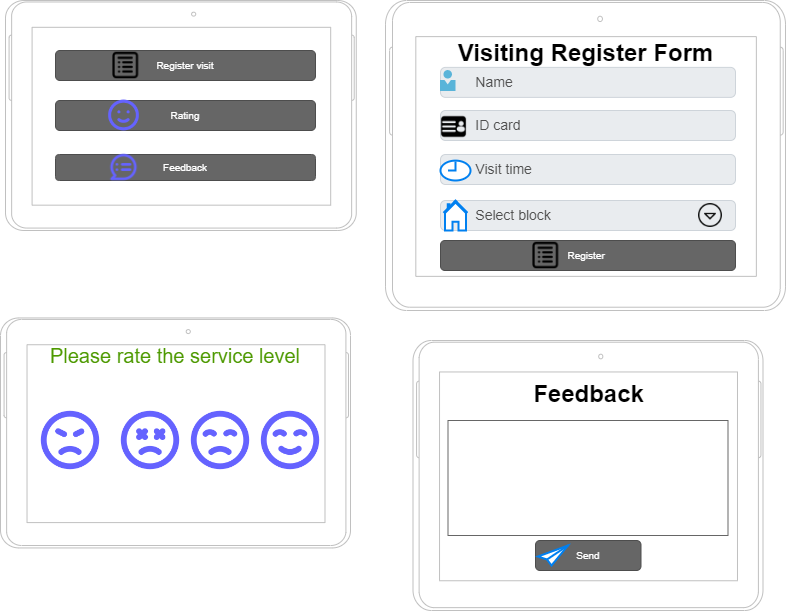

The diagram above was exported from draw.io. Its source (the exported page's mxGraphModel, read from the mxfile embedded in the PNG):
<mxGraphModel dx="1050" dy="491" grid="1" gridSize="10" guides="1" tooltips="1" connect="1" arrows="1" fold="1" page="1" pageScale="1" pageWidth="850" pageHeight="1100" math="0" shadow="0">
  <root>
    <mxCell id="0" />
    <mxCell id="1" parent="0" />
    <mxCell id="GEdyw78trVJxSbKYEeHb-15" value="&amp;nbsp; &amp;nbsp; &amp;nbsp; Name" style="html=1;shadow=0;dashed=0;shape=mxgraph.bootstrap.rrect;rSize=5;strokeColor=#CED4DA;strokeWidth=1;fillColor=#E9ECEF;fontColor=#505050;whiteSpace=wrap;align=left;verticalAlign=middle;spacingLeft=10;fontSize=14;" parent="1" vertex="1">
      <mxGeometry x="605" y="176.88" width="295" height="30" as="geometry" />
    </mxCell>
    <mxCell id="GEdyw78trVJxSbKYEeHb-16" value="&amp;nbsp; &amp;nbsp; &amp;nbsp; ID card" style="html=1;shadow=0;dashed=0;shape=mxgraph.bootstrap.rrect;rSize=5;strokeColor=#CED4DA;strokeWidth=1;fillColor=#E9ECEF;fontColor=#505050;whiteSpace=wrap;align=left;verticalAlign=middle;spacingLeft=10;fontSize=14;" parent="1" vertex="1">
      <mxGeometry x="605" y="220" width="295" height="30" as="geometry" />
    </mxCell>
    <mxCell id="GEdyw78trVJxSbKYEeHb-17" value="&amp;nbsp; &amp;nbsp; &amp;nbsp; Visit time" style="html=1;shadow=0;dashed=0;shape=mxgraph.bootstrap.rrect;rSize=5;strokeColor=#CED4DA;strokeWidth=1;fillColor=#E9ECEF;fontColor=#505050;whiteSpace=wrap;align=left;verticalAlign=middle;spacingLeft=10;fontSize=14;" parent="1" vertex="1">
      <mxGeometry x="605" y="264" width="295" height="30" as="geometry" />
    </mxCell>
    <mxCell id="GEdyw78trVJxSbKYEeHb-19" value="&amp;nbsp; &amp;nbsp; &amp;nbsp; Select block" style="html=1;shadow=0;dashed=0;shape=mxgraph.bootstrap.rrect;rSize=5;strokeColor=#CED4DA;strokeWidth=1;fillColor=#E9ECEF;fontColor=#505050;whiteSpace=wrap;align=left;verticalAlign=middle;spacingLeft=10;fontSize=14;" parent="1" vertex="1">
      <mxGeometry x="605" y="310" width="295" height="30" as="geometry" />
    </mxCell>
    <mxCell id="GEdyw78trVJxSbKYEeHb-20" value="" style="shape=image;html=1;verticalAlign=top;verticalLabelPosition=bottom;labelBackgroundColor=#ffffff;imageAspect=0;aspect=fixed;image=https://cdn2.iconfinder.com/data/icons/navigation-set-arrows-part-two/32/Arrow_Drop_Down_Circle-128.png" parent="1" vertex="1">
      <mxGeometry x="863" y="313" width="24" height="24" as="geometry" />
    </mxCell>
    <mxCell id="GEdyw78trVJxSbKYEeHb-23" value="" style="shape=image;html=1;verticalAlign=top;verticalLabelPosition=bottom;labelBackgroundColor=#ffffff;imageAspect=0;aspect=fixed;image=https://cdn1.iconfinder.com/data/icons/unicons-line-vol-5/24/sad-128.png" parent="1" vertex="1">
      <mxGeometry x="350" y="515" width="70" height="70" as="geometry" />
    </mxCell>
    <mxCell id="GEdyw78trVJxSbKYEeHb-24" value="" style="shape=image;html=1;verticalAlign=top;verticalLabelPosition=bottom;labelBackgroundColor=#ffffff;imageAspect=0;aspect=fixed;image=https://cdn1.iconfinder.com/data/icons/unicons-line-vol-1/24/angry-128.png" parent="1" vertex="1">
      <mxGeometry x="200" y="515" width="70" height="70" as="geometry" />
    </mxCell>
    <mxCell id="GEdyw78trVJxSbKYEeHb-25" value="" style="shape=image;html=1;verticalAlign=top;verticalLabelPosition=bottom;labelBackgroundColor=#ffffff;imageAspect=0;aspect=fixed;image=https://cdn1.iconfinder.com/data/icons/unicons-line-vol-5/24/smile-beam-128.png" parent="1" vertex="1">
      <mxGeometry x="420" y="515" width="70" height="70" as="geometry" />
    </mxCell>
    <mxCell id="GEdyw78trVJxSbKYEeHb-26" value="" style="shape=image;html=1;verticalAlign=top;verticalLabelPosition=bottom;labelBackgroundColor=#ffffff;imageAspect=0;aspect=fixed;image=https://cdn1.iconfinder.com/data/icons/unicons-line-vol-5/24/sad-dizzy-128.png" parent="1" vertex="1">
      <mxGeometry x="280" y="515" width="70" height="70" as="geometry" />
    </mxCell>
    <mxCell id="GEdyw78trVJxSbKYEeHb-29" value="Please rate the service level" style="text;html=1;strokeColor=none;fillColor=none;align=center;verticalAlign=middle;whiteSpace=wrap;rounded=0;fontFamily=Helvetica;labelBackgroundColor=default;fontColor=#4D9900;fontSize=20;" parent="1" vertex="1">
      <mxGeometry x="210" y="450" width="260" height="30" as="geometry" />
    </mxCell>
    <mxCell id="GEdyw78trVJxSbKYEeHb-31" value="" style="verticalLabelPosition=bottom;verticalAlign=top;html=1;shadow=0;dashed=0;strokeWidth=1;shape=mxgraph.android.tab2;strokeColor=#c0c0c0;direction=north;" parent="1" vertex="1">
      <mxGeometry x="165" y="427.44" width="350" height="230" as="geometry" />
    </mxCell>
    <mxCell id="GEdyw78trVJxSbKYEeHb-32" value="" style="verticalLabelPosition=bottom;verticalAlign=top;html=1;shadow=0;dashed=0;strokeWidth=1;shape=mxgraph.android.tab2;strokeColor=#c0c0c0;direction=north;" parent="1" vertex="1">
      <mxGeometry x="170" y="110" width="350.75" height="230" as="geometry" />
    </mxCell>
    <mxCell id="GEdyw78trVJxSbKYEeHb-33" value="Register visit" style="rounded=1;html=1;shadow=0;dashed=0;whiteSpace=wrap;fontSize=10;fillColor=#666666;align=center;strokeColor=#4D4D4D;fontColor=#ffffff;" parent="1" vertex="1">
      <mxGeometry x="220" y="160" width="260" height="30" as="geometry" />
    </mxCell>
    <mxCell id="GEdyw78trVJxSbKYEeHb-34" value="Rating" style="rounded=1;html=1;shadow=0;dashed=0;whiteSpace=wrap;fontSize=10;fillColor=#666666;align=center;strokeColor=#4D4D4D;fontColor=#ffffff;" parent="1" vertex="1">
      <mxGeometry x="220" y="210" width="260" height="30" as="geometry" />
    </mxCell>
    <mxCell id="GEdyw78trVJxSbKYEeHb-35" value="Feedback" style="rounded=1;html=1;shadow=0;dashed=0;whiteSpace=wrap;fontSize=10;fillColor=#666666;align=center;strokeColor=#4D4D4D;fontColor=#ffffff;" parent="1" vertex="1">
      <mxGeometry x="220" y="264" width="260" height="26" as="geometry" />
    </mxCell>
    <mxCell id="GEdyw78trVJxSbKYEeHb-38" value="Visiting Register Form" style="text;strokeColor=none;fillColor=none;html=1;fontSize=24;fontStyle=1;verticalAlign=middle;align=center;" parent="1" vertex="1">
      <mxGeometry x="700" y="149.88" width="100" height="27" as="geometry" />
    </mxCell>
    <mxCell id="GEdyw78trVJxSbKYEeHb-40" value="Register&amp;nbsp;" style="rounded=1;html=1;shadow=0;dashed=0;whiteSpace=wrap;fontSize=10;fillColor=#666666;align=center;strokeColor=#4D4D4D;fontColor=#ffffff;" parent="1" vertex="1">
      <mxGeometry x="605" y="350" width="295" height="30" as="geometry" />
    </mxCell>
    <mxCell id="GEdyw78trVJxSbKYEeHb-42" value="" style="verticalLabelPosition=bottom;verticalAlign=top;html=1;shadow=0;dashed=0;strokeWidth=1;shape=mxgraph.android.tab2;strokeColor=#c0c0c0;direction=north;" parent="1" vertex="1">
      <mxGeometry x="577.5" y="450" width="350" height="270" as="geometry" />
    </mxCell>
    <mxCell id="GEdyw78trVJxSbKYEeHb-44" value="Feedback" style="text;strokeColor=none;fillColor=none;html=1;fontSize=24;fontStyle=1;verticalAlign=middle;align=center;" parent="1" vertex="1">
      <mxGeometry x="702.5" y="490" width="100" height="27" as="geometry" />
    </mxCell>
    <mxCell id="GEdyw78trVJxSbKYEeHb-45" value="" style="strokeWidth=1;shadow=0;dashed=0;align=center;html=1;shape=mxgraph.mockup.text.textBox;fontColor=#666666;align=left;fontSize=17;spacingLeft=4;spacingTop=-3;whiteSpace=wrap;strokeColor=#666666;mainText=" parent="1" vertex="1">
      <mxGeometry x="612.5" y="530" width="280" height="115" as="geometry" />
    </mxCell>
    <mxCell id="9Ig8hGc-oL2lYwAAS766-1" value="Send" style="rounded=1;html=1;shadow=0;dashed=0;whiteSpace=wrap;fontSize=10;fillColor=#666666;align=center;strokeColor=#4D4D4D;fontColor=#ffffff;" parent="1" vertex="1">
      <mxGeometry x="700" y="650" width="105.5" height="30" as="geometry" />
    </mxCell>
    <mxCell id="9Ig8hGc-oL2lYwAAS766-2" value="" style="html=1;verticalLabelPosition=bottom;align=center;labelBackgroundColor=#ffffff;verticalAlign=top;strokeWidth=2;strokeColor=#0080F0;shadow=0;dashed=0;shape=mxgraph.ios7.icons.pointer;" parent="1" vertex="1">
      <mxGeometry x="702.5" y="655" width="30" height="20" as="geometry" />
    </mxCell>
    <mxCell id="9Ig8hGc-oL2lYwAAS766-4" value="" style="shape=image;html=1;verticalAlign=top;verticalLabelPosition=bottom;labelBackgroundColor=#ffffff;imageAspect=0;aspect=fixed;image=https://cdn0.iconfinder.com/data/icons/communication-technology/500/list-128.png" parent="1" vertex="1">
      <mxGeometry x="680" y="334.75" width="60.5" height="60.5" as="geometry" />
    </mxCell>
    <mxCell id="9Ig8hGc-oL2lYwAAS766-6" value="" style="sketch=0;aspect=fixed;html=1;points=[];align=center;image;fontSize=12;image=img/lib/mscae/Person.svg;" parent="1" vertex="1">
      <mxGeometry x="605" y="180" width="15.45" height="20.88" as="geometry" />
    </mxCell>
    <mxCell id="9Ig8hGc-oL2lYwAAS766-8" value="" style="shape=image;html=1;verticalAlign=top;verticalLabelPosition=bottom;labelBackgroundColor=#ffffff;imageAspect=0;aspect=fixed;image=https://cdn0.iconfinder.com/data/icons/payment-76/512/identity-128.png" parent="1" vertex="1">
      <mxGeometry x="605" y="223" width="27" height="27" as="geometry" />
    </mxCell>
    <mxCell id="9Ig8hGc-oL2lYwAAS766-9" value="" style="html=1;verticalLabelPosition=bottom;align=center;labelBackgroundColor=#ffffff;verticalAlign=top;strokeWidth=2;strokeColor=#0080F0;shadow=0;dashed=0;shape=mxgraph.ios7.icons.clock;" parent="1" vertex="1">
      <mxGeometry x="605" y="270.12" width="30" height="19.88" as="geometry" />
    </mxCell>
    <mxCell id="9Ig8hGc-oL2lYwAAS766-10" value="" style="html=1;verticalLabelPosition=bottom;align=center;labelBackgroundColor=#ffffff;verticalAlign=top;strokeWidth=2;strokeColor=#0080F0;shadow=0;dashed=0;shape=mxgraph.ios7.icons.home;" parent="1" vertex="1">
      <mxGeometry x="608" y="310.12" width="24" height="29.88" as="geometry" />
    </mxCell>
    <mxCell id="9Ig8hGc-oL2lYwAAS766-11" value="" style="shape=image;html=1;verticalAlign=top;verticalLabelPosition=bottom;labelBackgroundColor=#ffffff;imageAspect=0;aspect=fixed;image=https://cdn0.iconfinder.com/data/icons/communication-technology/500/list-128.png" parent="1" vertex="1">
      <mxGeometry x="260" y="144.75" width="60.5" height="60.5" as="geometry" />
    </mxCell>
    <mxCell id="9Ig8hGc-oL2lYwAAS766-12" value="" style="shape=image;html=1;verticalAlign=top;verticalLabelPosition=bottom;labelBackgroundColor=#ffffff;imageAspect=0;aspect=fixed;image=https://cdn1.iconfinder.com/data/icons/unicons-line-vol-5/24/smile-128.png" parent="1" vertex="1">
      <mxGeometry x="270" y="206.5" width="37" height="37" as="geometry" />
    </mxCell>
    <mxCell id="9Ig8hGc-oL2lYwAAS766-13" value="" style="shape=image;html=1;verticalAlign=top;verticalLabelPosition=bottom;labelBackgroundColor=#ffffff;imageAspect=0;aspect=fixed;image=https://cdn1.iconfinder.com/data/icons/unicons-line-vol-2/24/comment-notes-128.png" parent="1" vertex="1">
      <mxGeometry x="272.75" y="261.25" width="31.5" height="31.5" as="geometry" />
    </mxCell>
    <mxCell id="m4gIUs27mQhMbzSMWbz8-1" value="" style="verticalLabelPosition=bottom;verticalAlign=top;html=1;shadow=0;dashed=0;strokeWidth=1;shape=mxgraph.android.tab2;strokeColor=#c0c0c0;direction=north;" vertex="1" parent="1">
      <mxGeometry x="550" y="110" width="400" height="310" as="geometry" />
    </mxCell>
  </root>
</mxGraphModel>